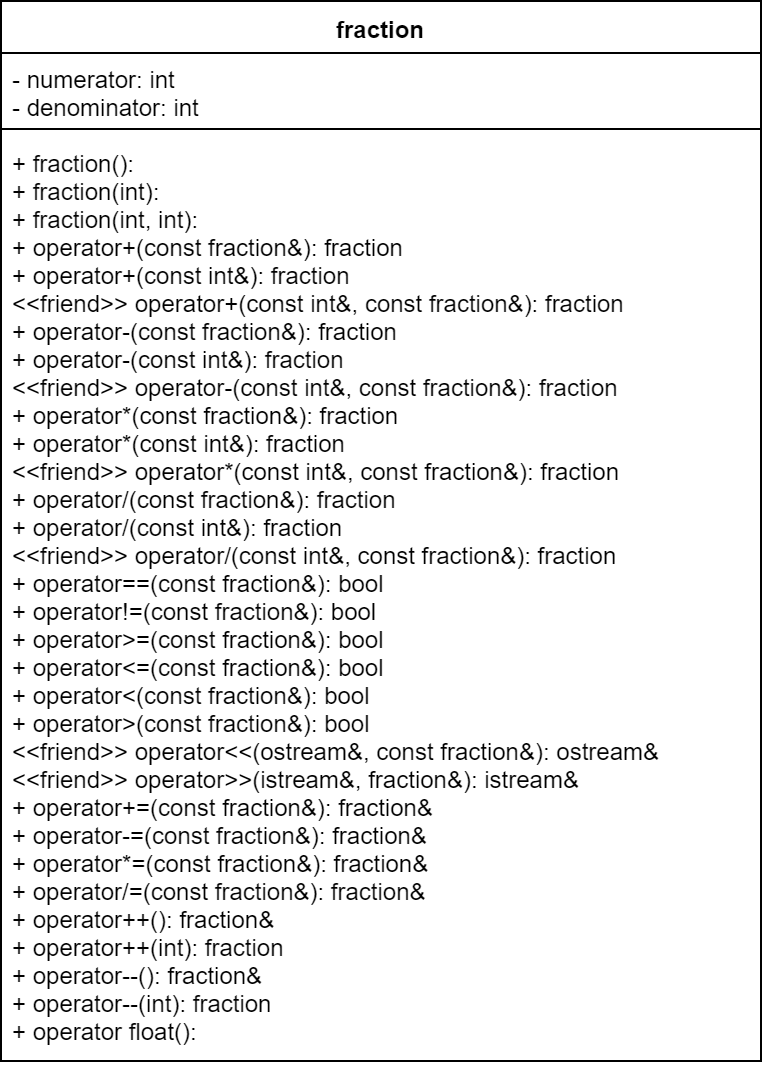

The diagram above was exported from draw.io. Its source (the exported page's mxGraphModel, read from the mxfile embedded in the PNG):
<mxGraphModel dx="1408" dy="731" grid="1" gridSize="10" guides="1" tooltips="1" connect="1" arrows="1" fold="1" page="1" pageScale="1" pageWidth="827" pageHeight="1169" math="0" shadow="0">
  <root>
    <mxCell id="0" />
    <mxCell id="1" parent="0" />
    <mxCell id="2" value="fraction" style="swimlane;fontStyle=1;align=center;verticalAlign=top;childLayout=stackLayout;horizontal=1;startSize=26;horizontalStack=0;resizeParent=1;resizeParentMax=0;resizeLast=0;collapsible=1;marginBottom=0;" vertex="1" parent="1">
      <mxGeometry x="20" y="20" width="380" height="530" as="geometry" />
    </mxCell>
    <mxCell id="3" value="- numerator: int&#10;- denominator: int" style="text;strokeColor=none;fillColor=none;align=left;verticalAlign=top;spacingLeft=4;spacingRight=4;overflow=hidden;rotatable=0;points=[[0,0.5],[1,0.5]];portConstraint=eastwest;" vertex="1" parent="2">
      <mxGeometry y="26" width="380" height="34" as="geometry" />
    </mxCell>
    <mxCell id="4" value="" style="line;strokeWidth=1;fillColor=none;align=left;verticalAlign=middle;spacingTop=-1;spacingLeft=3;spacingRight=3;rotatable=0;labelPosition=right;points=[];portConstraint=eastwest;" vertex="1" parent="2">
      <mxGeometry y="60" width="380" height="8" as="geometry" />
    </mxCell>
    <mxCell id="5" value="+ fraction():&#10;+ fraction(int):&#10;+ fraction(int, int):&#10;+ operator+(const fraction&amp;): fraction&#10;+ operator+(const int&amp;): fraction&#10;&lt;&lt;friend&gt;&gt; operator+(const int&amp;, const fraction&amp;): fraction&#10;+ operator-(const fraction&amp;): fraction&#10;+ operator-(const int&amp;): fraction&#10;&lt;&lt;friend&gt;&gt; operator-(const int&amp;, const fraction&amp;): fraction&#10;+ operator*(const fraction&amp;): fraction&#10;+ operator*(const int&amp;): fraction&#10;&lt;&lt;friend&gt;&gt; operator*(const int&amp;, const fraction&amp;): fraction&#10;+ operator/(const fraction&amp;): fraction&#10;+ operator/(const int&amp;): fraction&#10;&lt;&lt;friend&gt;&gt; operator/(const int&amp;, const fraction&amp;): fraction&#10;+ operator==(const fraction&amp;): bool&#10;+ operator!=(const fraction&amp;): bool&#10;+ operator&gt;=(const fraction&amp;): bool&#10;+ operator&lt;=(const fraction&amp;): bool&#10;+ operator&lt;(const fraction&amp;): bool&#10;+ operator&gt;(const fraction&amp;): bool&#10;&lt;&lt;friend&gt;&gt; operator&lt;&lt;(ostream&amp;, const fraction&amp;): ostream&amp;&#10;&lt;&lt;friend&gt;&gt; operator&gt;&gt;(istream&amp;, fraction&amp;): istream&amp;&#10;+ operator+=(const fraction&amp;): fraction&amp;&#10;+ operator-=(const fraction&amp;): fraction&amp;&#10;+ operator*=(const fraction&amp;): fraction&amp;&#10;+ operator/=(const fraction&amp;): fraction&amp;&#10;+ operator++(): fraction&amp;&#10;+ operator++(int): fraction&#10;+ operator--(): fraction&amp;&#10;+ operator--(int): fraction&#10;+ operator float():" style="text;strokeColor=none;fillColor=none;align=left;verticalAlign=top;spacingLeft=4;spacingRight=4;overflow=hidden;rotatable=0;points=[[0,0.5],[1,0.5]];portConstraint=eastwest;" vertex="1" parent="2">
      <mxGeometry y="68" width="380" height="462" as="geometry" />
    </mxCell>
  </root>
</mxGraphModel>